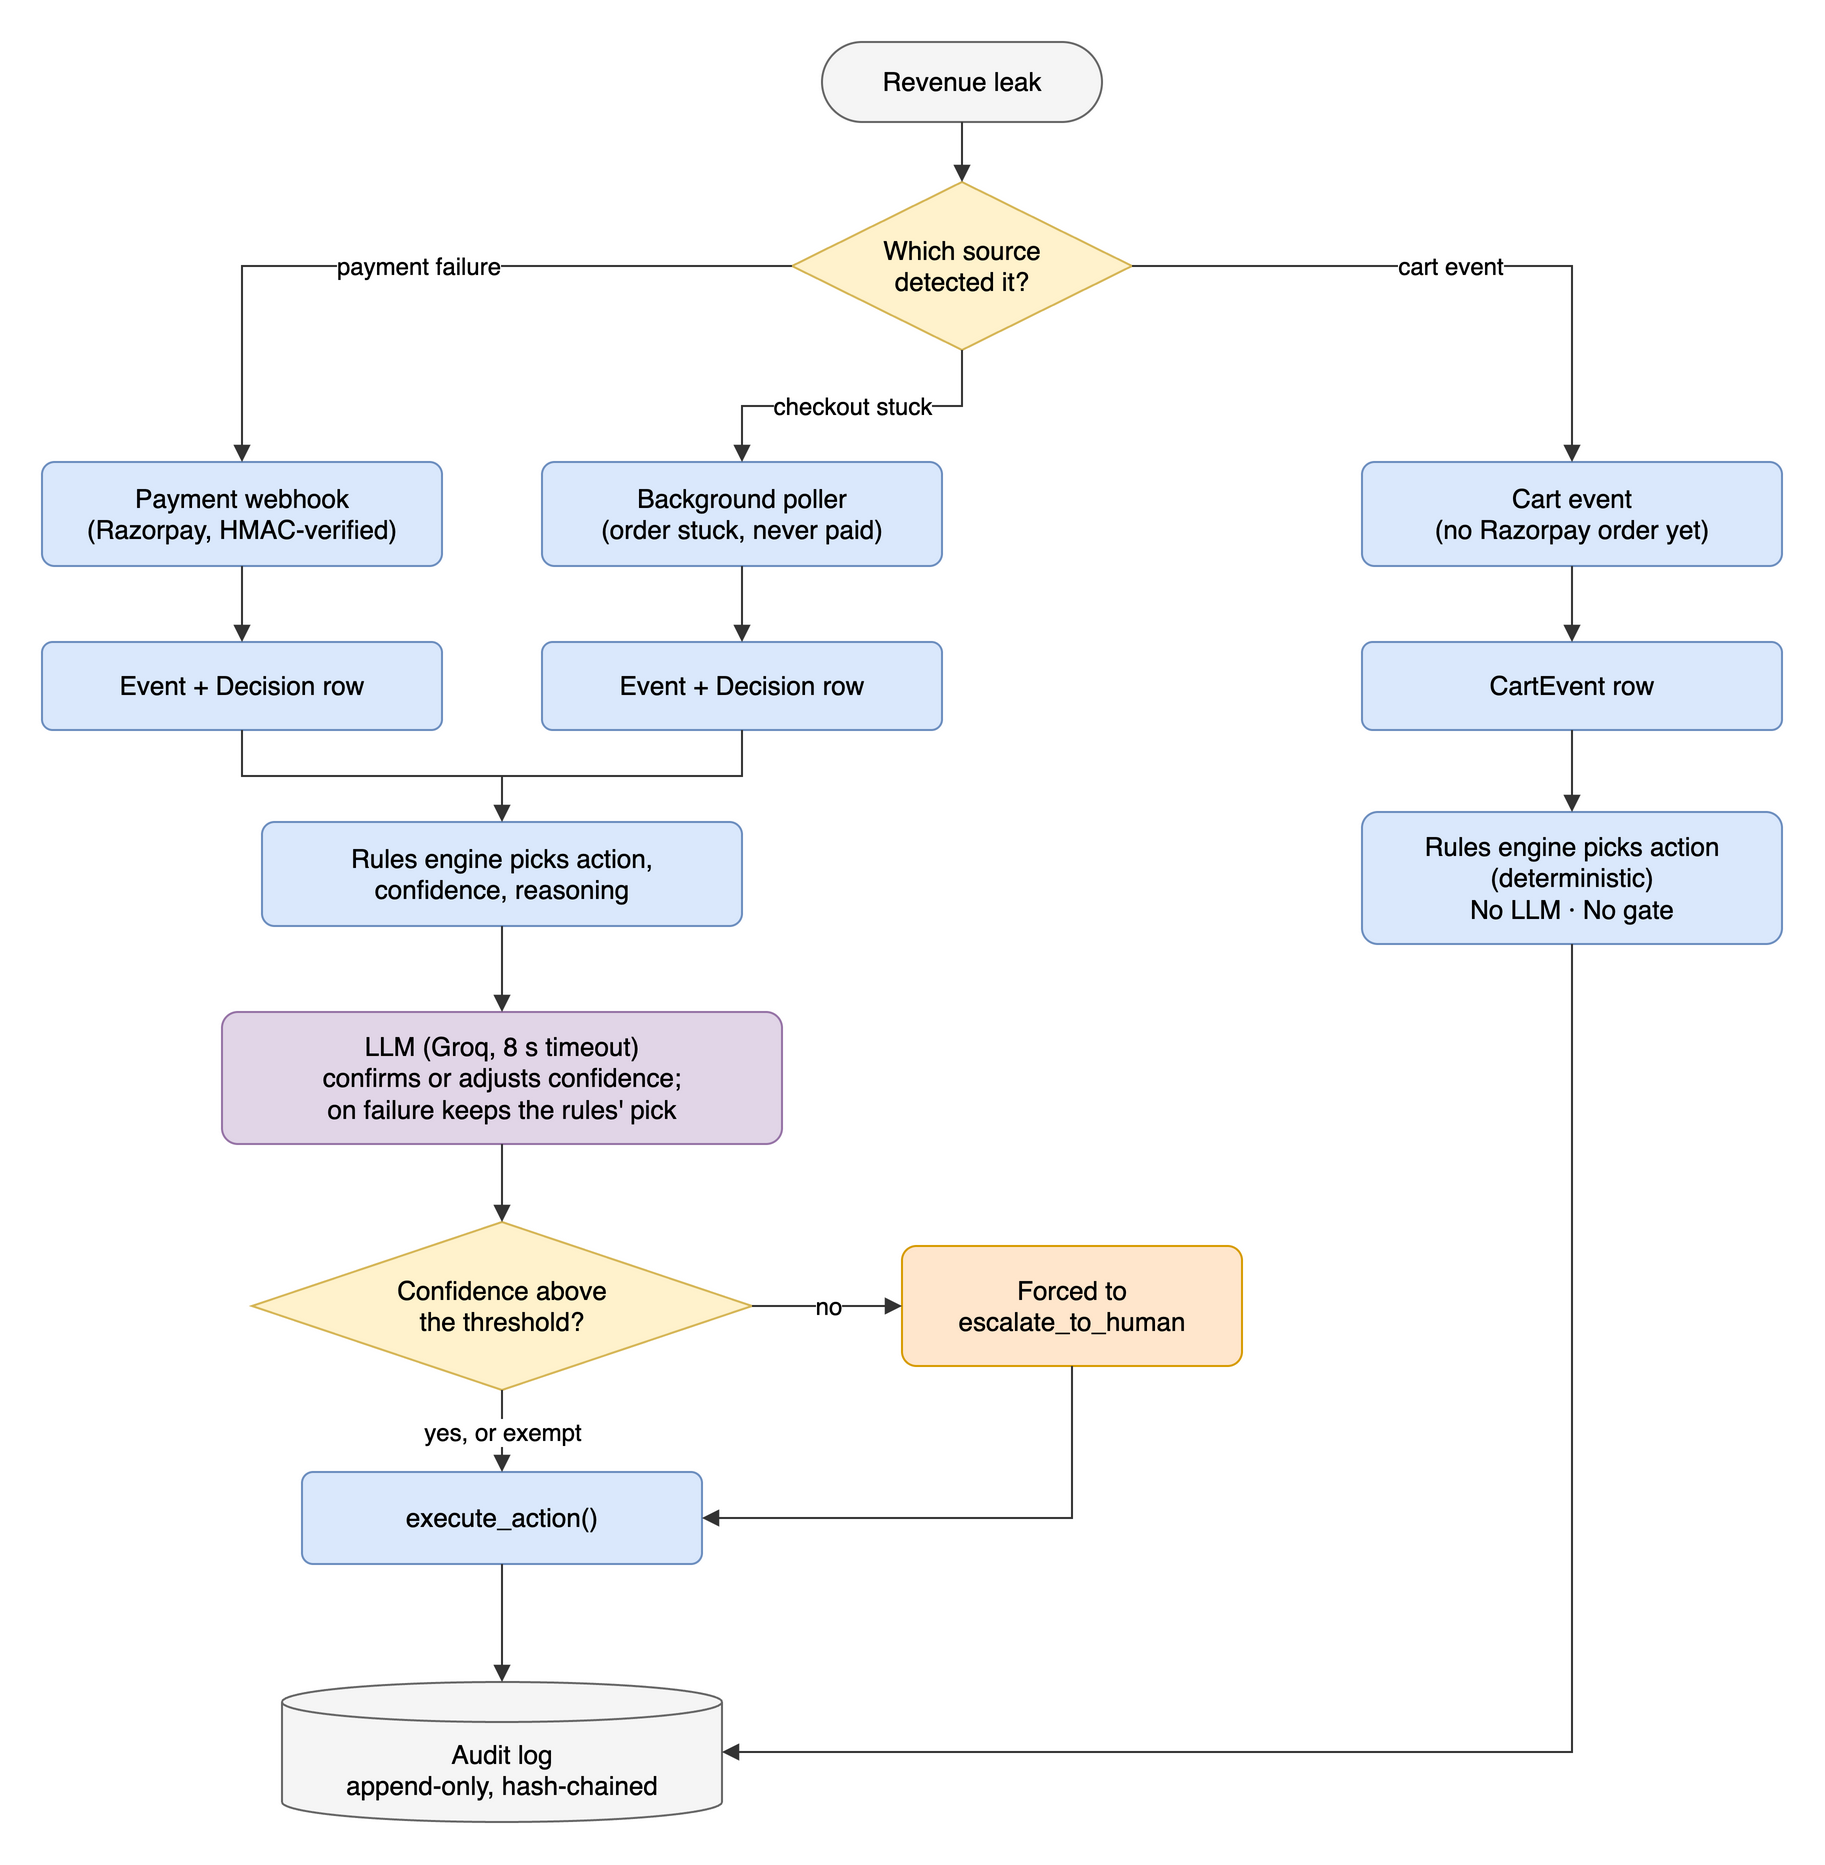

The diagram above was exported from draw.io. Its source (the exported page's mxGraphModel, read from the mxfile embedded in the PNG):
<mxGraphModel dx="960" dy="920" grid="1" gridSize="10" guides="1" tooltips="1" connect="1" arrows="1" fold="1" page="1" pageScale="1" pageWidth="960" pageHeight="920" math="0" shadow="0">
  <root>
    <mxCell id="0" />
    <mxCell id="1" parent="0" />
    <mxCell id="leak" value="Revenue leak" style="whiteSpace=wrap;html=1;fillColor=#f5f5f5;strokeColor=#666666;fontColor=#000000;fontSize=13;rounded=1;arcSize=50;" vertex="1" parent="1">
      <mxGeometry x="430" y="10" width="140" height="40" as="geometry" />
    </mxCell>
    <mxCell id="src" value="Which source&lt;br&gt;detected it?" style="rhombus;whiteSpace=wrap;html=1;fillColor=#fff2cc;strokeColor=#d6b656;fontColor=#000000;fontSize=13;" vertex="1" parent="1">
      <mxGeometry x="415" y="80" width="170" height="84" as="geometry" />
    </mxCell>
    <mxCell id="w" value="Payment webhook&lt;br&gt;(Razorpay, HMAC-verified)" style="whiteSpace=wrap;html=1;fillColor=#dae8fc;strokeColor=#6c8ebf;fontColor=#000000;fontSize=13;rounded=1;arcSize=12;" vertex="1" parent="1">
      <mxGeometry x="40" y="220" width="200" height="52" as="geometry" />
    </mxCell>
    <mxCell id="poll" value="Background poller&lt;br&gt;(order stuck, never paid)" style="whiteSpace=wrap;html=1;fillColor=#dae8fc;strokeColor=#6c8ebf;fontColor=#000000;fontSize=13;rounded=1;arcSize=12;" vertex="1" parent="1">
      <mxGeometry x="290" y="220" width="200" height="52" as="geometry" />
    </mxCell>
    <mxCell id="ce" value="Cart event&lt;br&gt;(no Razorpay order yet)" style="whiteSpace=wrap;html=1;fillColor=#dae8fc;strokeColor=#6c8ebf;fontColor=#000000;fontSize=13;rounded=1;arcSize=12;" vertex="1" parent="1">
      <mxGeometry x="700" y="220" width="210" height="52" as="geometry" />
    </mxCell>
    <mxCell id="ev1" value="Event + Decision row" style="whiteSpace=wrap;html=1;fillColor=#dae8fc;strokeColor=#6c8ebf;fontColor=#000000;fontSize=13;rounded=1;arcSize=12;" vertex="1" parent="1">
      <mxGeometry x="40" y="310" width="200" height="44" as="geometry" />
    </mxCell>
    <mxCell id="ev2" value="Event + Decision row" style="whiteSpace=wrap;html=1;fillColor=#dae8fc;strokeColor=#6c8ebf;fontColor=#000000;fontSize=13;rounded=1;arcSize=12;" vertex="1" parent="1">
      <mxGeometry x="290" y="310" width="200" height="44" as="geometry" />
    </mxCell>
    <mxCell id="cer" value="CartEvent row" style="whiteSpace=wrap;html=1;fillColor=#dae8fc;strokeColor=#6c8ebf;fontColor=#000000;fontSize=13;rounded=1;arcSize=12;" vertex="1" parent="1">
      <mxGeometry x="700" y="310" width="210" height="44" as="geometry" />
    </mxCell>
    <mxCell id="rules" value="Rules engine picks action,&lt;br&gt;confidence, reasoning" style="whiteSpace=wrap;html=1;fillColor=#dae8fc;strokeColor=#6c8ebf;fontColor=#000000;fontSize=13;rounded=1;arcSize=12;" vertex="1" parent="1">
      <mxGeometry x="150" y="400" width="240" height="52" as="geometry" />
    </mxCell>
    <mxCell id="crules" value="Rules engine picks action&lt;br&gt;(deterministic)&lt;br&gt;No LLM · No gate" style="whiteSpace=wrap;html=1;fillColor=#dae8fc;strokeColor=#6c8ebf;fontColor=#000000;fontSize=13;rounded=1;arcSize=12;" vertex="1" parent="1">
      <mxGeometry x="700" y="395" width="210" height="66" as="geometry" />
    </mxCell>
    <mxCell id="llm" value="LLM (Groq, 8 s timeout)&lt;br&gt;confirms or adjusts confidence;&lt;br&gt;on failure keeps the rules' pick" style="whiteSpace=wrap;html=1;fillColor=#e1d5e7;strokeColor=#9673a6;fontColor=#000000;fontSize=13;rounded=1;arcSize=12;" vertex="1" parent="1">
      <mxGeometry x="130" y="495" width="280" height="66" as="geometry" />
    </mxCell>
    <mxCell id="gate" value="Confidence above&lt;br&gt;the threshold?" style="rhombus;whiteSpace=wrap;html=1;fillColor=#fff2cc;strokeColor=#d6b656;fontColor=#000000;fontSize=13;" vertex="1" parent="1">
      <mxGeometry x="145" y="600" width="250" height="84" as="geometry" />
    </mxCell>
    <mxCell id="esc" value="Forced to&lt;br&gt;escalate_to_human" style="whiteSpace=wrap;html=1;fillColor=#ffe6cc;strokeColor=#d79b00;fontColor=#000000;fontSize=13;rounded=1;arcSize=12;" vertex="1" parent="1">
      <mxGeometry x="470" y="612" width="170" height="60" as="geometry" />
    </mxCell>
    <mxCell id="exec" value="execute_action()" style="whiteSpace=wrap;html=1;fillColor=#dae8fc;strokeColor=#6c8ebf;fontColor=#000000;fontSize=13;rounded=1;arcSize=12;" vertex="1" parent="1">
      <mxGeometry x="170" y="725" width="200" height="46" as="geometry" />
    </mxCell>
    <mxCell id="aud" value="Audit log&lt;br&gt;append-only, hash-chained" style="shape=cylinder3;boundedLbl=1;backgroundOutline=1;size=10;whiteSpace=wrap;html=1;fillColor=#f5f5f5;strokeColor=#666666;fontColor=#000000;fontSize=13;" vertex="1" parent="1">
      <mxGeometry x="160" y="830" width="220" height="70" as="geometry" />
    </mxCell>
    <mxCell id="e2" value="" style="edgeStyle=orthogonalEdgeStyle;rounded=0;orthogonalLoop=1;html=1;endArrow=block;endFill=1;strokeColor=#333333;fontSize=12;labelBackgroundColor=#ffffff;" edge="1" parent="1" source="leak" target="src">
      <mxGeometry relative="1" as="geometry" />
    </mxCell>
    <mxCell id="e3" value="payment failure" style="edgeStyle=orthogonalEdgeStyle;rounded=0;orthogonalLoop=1;html=1;endArrow=block;endFill=1;strokeColor=#333333;fontSize=12;labelBackgroundColor=#ffffff;" edge="1" parent="1" source="src" target="w">
      <mxGeometry relative="1" as="geometry" />
    </mxCell>
    <mxCell id="e4" value="checkout stuck" style="edgeStyle=orthogonalEdgeStyle;rounded=0;orthogonalLoop=1;html=1;endArrow=block;endFill=1;strokeColor=#333333;fontSize=12;labelBackgroundColor=#ffffff;" edge="1" parent="1" source="src" target="poll">
      <mxGeometry relative="1" as="geometry" />
    </mxCell>
    <mxCell id="e5" value="cart event" style="edgeStyle=orthogonalEdgeStyle;rounded=0;orthogonalLoop=1;html=1;endArrow=block;endFill=1;strokeColor=#333333;fontSize=12;labelBackgroundColor=#ffffff;" edge="1" parent="1" source="src" target="ce">
      <mxGeometry relative="1" as="geometry" />
    </mxCell>
    <mxCell id="e6" value="" style="edgeStyle=orthogonalEdgeStyle;rounded=0;orthogonalLoop=1;html=1;endArrow=block;endFill=1;strokeColor=#333333;fontSize=12;labelBackgroundColor=#ffffff;" edge="1" parent="1" source="w" target="ev1">
      <mxGeometry relative="1" as="geometry" />
    </mxCell>
    <mxCell id="e7" value="" style="edgeStyle=orthogonalEdgeStyle;rounded=0;orthogonalLoop=1;html=1;endArrow=block;endFill=1;strokeColor=#333333;fontSize=12;labelBackgroundColor=#ffffff;" edge="1" parent="1" source="poll" target="ev2">
      <mxGeometry relative="1" as="geometry" />
    </mxCell>
    <mxCell id="e8" value="" style="edgeStyle=orthogonalEdgeStyle;rounded=0;orthogonalLoop=1;html=1;endArrow=block;endFill=1;strokeColor=#333333;fontSize=12;labelBackgroundColor=#ffffff;" edge="1" parent="1" source="ce" target="cer">
      <mxGeometry relative="1" as="geometry" />
    </mxCell>
    <mxCell id="e9" value="" style="edgeStyle=orthogonalEdgeStyle;rounded=0;orthogonalLoop=1;html=1;endArrow=block;endFill=1;strokeColor=#333333;fontSize=12;labelBackgroundColor=#ffffff;" edge="1" parent="1" source="ev1" target="rules">
      <mxGeometry relative="1" as="geometry" />
    </mxCell>
    <mxCell id="e10" value="" style="edgeStyle=orthogonalEdgeStyle;rounded=0;orthogonalLoop=1;html=1;endArrow=block;endFill=1;strokeColor=#333333;fontSize=12;labelBackgroundColor=#ffffff;" edge="1" parent="1" source="ev2" target="rules">
      <mxGeometry relative="1" as="geometry" />
    </mxCell>
    <mxCell id="e11" value="" style="edgeStyle=orthogonalEdgeStyle;rounded=0;orthogonalLoop=1;html=1;endArrow=block;endFill=1;strokeColor=#333333;fontSize=12;labelBackgroundColor=#ffffff;" edge="1" parent="1" source="rules" target="llm">
      <mxGeometry relative="1" as="geometry" />
    </mxCell>
    <mxCell id="e12" value="" style="edgeStyle=orthogonalEdgeStyle;rounded=0;orthogonalLoop=1;html=1;endArrow=block;endFill=1;strokeColor=#333333;fontSize=12;labelBackgroundColor=#ffffff;" edge="1" parent="1" source="llm" target="gate">
      <mxGeometry relative="1" as="geometry" />
    </mxCell>
    <mxCell id="e13" value="no" style="edgeStyle=orthogonalEdgeStyle;rounded=0;orthogonalLoop=1;html=1;endArrow=block;endFill=1;strokeColor=#333333;fontSize=12;labelBackgroundColor=#ffffff;" edge="1" parent="1" source="gate" target="esc">
      <mxGeometry relative="1" as="geometry" />
    </mxCell>
    <mxCell id="e14" value="yes, or exempt" style="edgeStyle=orthogonalEdgeStyle;rounded=0;orthogonalLoop=1;html=1;endArrow=block;endFill=1;strokeColor=#333333;fontSize=12;labelBackgroundColor=#ffffff;" edge="1" parent="1" source="gate" target="exec">
      <mxGeometry relative="1" as="geometry" />
    </mxCell>
    <mxCell id="e15" value="" style="edgeStyle=orthogonalEdgeStyle;rounded=0;orthogonalLoop=1;html=1;endArrow=block;endFill=1;strokeColor=#333333;fontSize=12;labelBackgroundColor=#ffffff;exitX=0.5;exitY=1;entryX=1;entryY=0.5;" edge="1" parent="1" source="esc" target="exec">
      <mxGeometry relative="1" as="geometry" />
    </mxCell>
    <mxCell id="e16" value="" style="edgeStyle=orthogonalEdgeStyle;rounded=0;orthogonalLoop=1;html=1;endArrow=block;endFill=1;strokeColor=#333333;fontSize=12;labelBackgroundColor=#ffffff;" edge="1" parent="1" source="cer" target="crules">
      <mxGeometry relative="1" as="geometry" />
    </mxCell>
    <mxCell id="e17" value="" style="edgeStyle=orthogonalEdgeStyle;rounded=0;orthogonalLoop=1;html=1;endArrow=block;endFill=1;strokeColor=#333333;fontSize=12;labelBackgroundColor=#ffffff;" edge="1" parent="1" source="exec" target="aud">
      <mxGeometry relative="1" as="geometry" />
    </mxCell>
    <mxCell id="e18" value="" style="edgeStyle=orthogonalEdgeStyle;rounded=0;orthogonalLoop=1;html=1;endArrow=block;endFill=1;strokeColor=#333333;fontSize=12;labelBackgroundColor=#ffffff;exitX=0.5;exitY=1;entryX=1;entryY=0.5;" edge="1" parent="1" source="crules" target="aud">
      <mxGeometry relative="1" as="geometry" />
    </mxCell>
  </root>
</mxGraphModel>